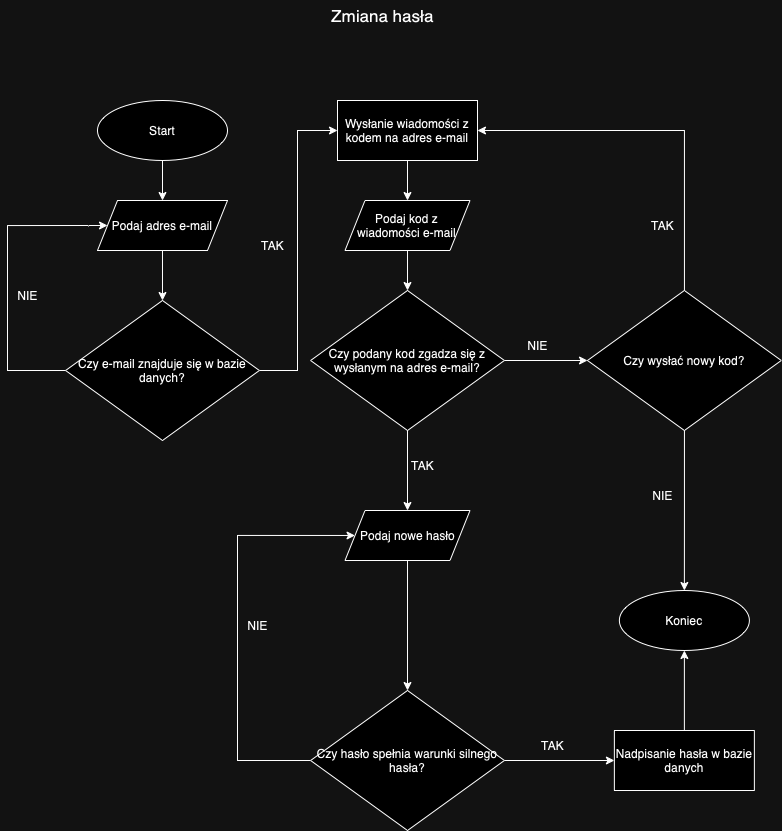

The diagram above was exported from draw.io. Its source (the exported page's mxGraphModel, read from the mxfile embedded in the PNG):
<mxGraphModel dx="1354" dy="814" grid="1" gridSize="10" guides="1" tooltips="1" connect="1" arrows="1" fold="1" page="1" pageScale="1" pageWidth="827" pageHeight="1169" math="0" shadow="0">
  <root>
    <mxCell id="0" />
    <mxCell id="1" parent="0" />
    <mxCell id="f5jBwrJHkzBMxqBrgOVE-21" style="edgeStyle=orthogonalEdgeStyle;rounded=0;orthogonalLoop=1;jettySize=auto;html=1;exitX=0.5;exitY=1;exitDx=0;exitDy=0;entryX=0.5;entryY=0;entryDx=0;entryDy=0;" edge="1" parent="1" source="f5jBwrJHkzBMxqBrgOVE-1" target="f5jBwrJHkzBMxqBrgOVE-4">
      <mxGeometry relative="1" as="geometry" />
    </mxCell>
    <mxCell id="f5jBwrJHkzBMxqBrgOVE-1" value="Start" style="ellipse;whiteSpace=wrap;html=1;" vertex="1" parent="1">
      <mxGeometry x="120" y="110" width="130" height="60" as="geometry" />
    </mxCell>
    <mxCell id="f5jBwrJHkzBMxqBrgOVE-2" value="&lt;font style=&quot;font-size: 17px;&quot;&gt;Zmiana hasła&lt;/font&gt;" style="text;html=1;align=center;verticalAlign=middle;resizable=0;points=[];autosize=1;strokeColor=none;fillColor=none;" vertex="1" parent="1">
      <mxGeometry x="340" y="10" width="130" height="30" as="geometry" />
    </mxCell>
    <mxCell id="f5jBwrJHkzBMxqBrgOVE-22" style="edgeStyle=orthogonalEdgeStyle;rounded=0;orthogonalLoop=1;jettySize=auto;html=1;entryX=0.5;entryY=0;entryDx=0;entryDy=0;" edge="1" parent="1" source="f5jBwrJHkzBMxqBrgOVE-4" target="f5jBwrJHkzBMxqBrgOVE-6">
      <mxGeometry relative="1" as="geometry" />
    </mxCell>
    <mxCell id="f5jBwrJHkzBMxqBrgOVE-4" value="Podaj adres e-mail" style="shape=parallelogram;perimeter=parallelogramPerimeter;whiteSpace=wrap;html=1;fixedSize=1;" vertex="1" parent="1">
      <mxGeometry x="120" y="210" width="130" height="50" as="geometry" />
    </mxCell>
    <mxCell id="f5jBwrJHkzBMxqBrgOVE-11" style="edgeStyle=orthogonalEdgeStyle;rounded=0;orthogonalLoop=1;jettySize=auto;html=1;exitX=1;exitY=0.5;exitDx=0;exitDy=0;entryX=0;entryY=0.5;entryDx=0;entryDy=0;" edge="1" parent="1" source="f5jBwrJHkzBMxqBrgOVE-6" target="f5jBwrJHkzBMxqBrgOVE-10">
      <mxGeometry relative="1" as="geometry">
        <Array as="points">
          <mxPoint x="320" y="380" />
          <mxPoint x="320" y="140" />
        </Array>
      </mxGeometry>
    </mxCell>
    <mxCell id="f5jBwrJHkzBMxqBrgOVE-23" style="edgeStyle=orthogonalEdgeStyle;rounded=0;orthogonalLoop=1;jettySize=auto;html=1;entryX=0;entryY=0.5;entryDx=0;entryDy=0;" edge="1" parent="1" source="f5jBwrJHkzBMxqBrgOVE-6" target="f5jBwrJHkzBMxqBrgOVE-4">
      <mxGeometry relative="1" as="geometry">
        <Array as="points">
          <mxPoint x="30" y="380" />
          <mxPoint x="30" y="235" />
        </Array>
      </mxGeometry>
    </mxCell>
    <mxCell id="f5jBwrJHkzBMxqBrgOVE-6" value="Czy e-mail znajduje się w bazie danych?" style="rhombus;whiteSpace=wrap;html=1;" vertex="1" parent="1">
      <mxGeometry x="88.11999999999999" y="310" width="193.75" height="140" as="geometry" />
    </mxCell>
    <mxCell id="f5jBwrJHkzBMxqBrgOVE-9" value="NIE" style="text;html=1;align=center;verticalAlign=middle;resizable=0;points=[];autosize=1;strokeColor=none;fillColor=none;" vertex="1" parent="1">
      <mxGeometry x="30" y="290" width="40" height="30" as="geometry" />
    </mxCell>
    <mxCell id="f5jBwrJHkzBMxqBrgOVE-27" style="edgeStyle=orthogonalEdgeStyle;rounded=0;orthogonalLoop=1;jettySize=auto;html=1;entryX=0.5;entryY=0;entryDx=0;entryDy=0;" edge="1" parent="1" source="f5jBwrJHkzBMxqBrgOVE-10" target="f5jBwrJHkzBMxqBrgOVE-15">
      <mxGeometry relative="1" as="geometry" />
    </mxCell>
    <mxCell id="f5jBwrJHkzBMxqBrgOVE-10" value="Wysłanie wiadomości z kodem na adres e-mail" style="rounded=0;whiteSpace=wrap;html=1;" vertex="1" parent="1">
      <mxGeometry x="360" y="110" width="140" height="60" as="geometry" />
    </mxCell>
    <mxCell id="f5jBwrJHkzBMxqBrgOVE-12" value="TAK" style="text;html=1;align=center;verticalAlign=middle;resizable=0;points=[];autosize=1;strokeColor=none;fillColor=none;" vertex="1" parent="1">
      <mxGeometry x="270" y="240" width="50" height="30" as="geometry" />
    </mxCell>
    <mxCell id="f5jBwrJHkzBMxqBrgOVE-28" style="edgeStyle=orthogonalEdgeStyle;rounded=0;orthogonalLoop=1;jettySize=auto;html=1;entryX=0.5;entryY=0;entryDx=0;entryDy=0;" edge="1" parent="1" source="f5jBwrJHkzBMxqBrgOVE-15" target="f5jBwrJHkzBMxqBrgOVE-24">
      <mxGeometry relative="1" as="geometry" />
    </mxCell>
    <mxCell id="f5jBwrJHkzBMxqBrgOVE-15" value="Podaj kod z wiadomości e-mail" style="shape=parallelogram;perimeter=parallelogramPerimeter;whiteSpace=wrap;html=1;fixedSize=1;" vertex="1" parent="1">
      <mxGeometry x="367.5" y="210" width="125" height="50" as="geometry" />
    </mxCell>
    <mxCell id="f5jBwrJHkzBMxqBrgOVE-25" style="edgeStyle=orthogonalEdgeStyle;rounded=0;orthogonalLoop=1;jettySize=auto;html=1;" edge="1" parent="1" source="f5jBwrJHkzBMxqBrgOVE-24">
      <mxGeometry relative="1" as="geometry">
        <mxPoint x="430.0050000000001" y="520" as="targetPoint" />
      </mxGeometry>
    </mxCell>
    <mxCell id="f5jBwrJHkzBMxqBrgOVE-34" style="edgeStyle=orthogonalEdgeStyle;rounded=0;orthogonalLoop=1;jettySize=auto;html=1;entryX=0;entryY=0.5;entryDx=0;entryDy=0;" edge="1" parent="1" source="f5jBwrJHkzBMxqBrgOVE-24" target="f5jBwrJHkzBMxqBrgOVE-33">
      <mxGeometry relative="1" as="geometry" />
    </mxCell>
    <mxCell id="f5jBwrJHkzBMxqBrgOVE-24" value="Czy podany kod zgadza się z wysłanym na adres e-mail?" style="rhombus;whiteSpace=wrap;html=1;" vertex="1" parent="1">
      <mxGeometry x="333.13" y="300" width="193.75" height="140" as="geometry" />
    </mxCell>
    <mxCell id="f5jBwrJHkzBMxqBrgOVE-26" value="TAK" style="text;html=1;align=center;verticalAlign=middle;resizable=0;points=[];autosize=1;strokeColor=none;fillColor=none;" vertex="1" parent="1">
      <mxGeometry x="420" y="460" width="50" height="30" as="geometry" />
    </mxCell>
    <mxCell id="f5jBwrJHkzBMxqBrgOVE-44" style="edgeStyle=orthogonalEdgeStyle;rounded=0;orthogonalLoop=1;jettySize=auto;html=1;entryX=0.5;entryY=0;entryDx=0;entryDy=0;" edge="1" parent="1" source="f5jBwrJHkzBMxqBrgOVE-29" target="f5jBwrJHkzBMxqBrgOVE-42">
      <mxGeometry relative="1" as="geometry" />
    </mxCell>
    <mxCell id="f5jBwrJHkzBMxqBrgOVE-29" value="Podaj nowe hasło" style="shape=parallelogram;perimeter=parallelogramPerimeter;whiteSpace=wrap;html=1;fixedSize=1;" vertex="1" parent="1">
      <mxGeometry x="367.51" y="520" width="125" height="50" as="geometry" />
    </mxCell>
    <mxCell id="f5jBwrJHkzBMxqBrgOVE-30" value="Koniec" style="ellipse;whiteSpace=wrap;html=1;" vertex="1" parent="1">
      <mxGeometry x="641.88" y="600" width="130" height="60" as="geometry" />
    </mxCell>
    <mxCell id="f5jBwrJHkzBMxqBrgOVE-37" style="edgeStyle=orthogonalEdgeStyle;rounded=0;orthogonalLoop=1;jettySize=auto;html=1;entryX=1;entryY=0.5;entryDx=0;entryDy=0;" edge="1" parent="1" source="f5jBwrJHkzBMxqBrgOVE-33" target="f5jBwrJHkzBMxqBrgOVE-10">
      <mxGeometry relative="1" as="geometry">
        <Array as="points">
          <mxPoint x="707" y="140" />
        </Array>
      </mxGeometry>
    </mxCell>
    <mxCell id="f5jBwrJHkzBMxqBrgOVE-39" style="edgeStyle=orthogonalEdgeStyle;rounded=0;orthogonalLoop=1;jettySize=auto;html=1;" edge="1" parent="1" source="f5jBwrJHkzBMxqBrgOVE-33">
      <mxGeometry relative="1" as="geometry">
        <mxPoint x="706.875" y="600" as="targetPoint" />
      </mxGeometry>
    </mxCell>
    <mxCell id="f5jBwrJHkzBMxqBrgOVE-33" value="Czy wysłać nowy kod?" style="rhombus;whiteSpace=wrap;html=1;" vertex="1" parent="1">
      <mxGeometry x="610" y="300" width="193.75" height="140" as="geometry" />
    </mxCell>
    <mxCell id="f5jBwrJHkzBMxqBrgOVE-35" value="NIE" style="text;html=1;align=center;verticalAlign=middle;resizable=0;points=[];autosize=1;strokeColor=none;fillColor=none;" vertex="1" parent="1">
      <mxGeometry x="540" y="340" width="40" height="30" as="geometry" />
    </mxCell>
    <mxCell id="f5jBwrJHkzBMxqBrgOVE-38" value="TAK" style="text;html=1;align=center;verticalAlign=middle;resizable=0;points=[];autosize=1;strokeColor=none;fillColor=none;" vertex="1" parent="1">
      <mxGeometry x="660" y="220" width="50" height="30" as="geometry" />
    </mxCell>
    <mxCell id="f5jBwrJHkzBMxqBrgOVE-40" value="NIE" style="text;html=1;align=center;verticalAlign=middle;resizable=0;points=[];autosize=1;strokeColor=none;fillColor=none;" vertex="1" parent="1">
      <mxGeometry x="665" y="490" width="40" height="30" as="geometry" />
    </mxCell>
    <mxCell id="f5jBwrJHkzBMxqBrgOVE-45" style="edgeStyle=orthogonalEdgeStyle;rounded=0;orthogonalLoop=1;jettySize=auto;html=1;entryX=0;entryY=0.5;entryDx=0;entryDy=0;" edge="1" parent="1" source="f5jBwrJHkzBMxqBrgOVE-42" target="f5jBwrJHkzBMxqBrgOVE-29">
      <mxGeometry relative="1" as="geometry">
        <Array as="points">
          <mxPoint x="260" y="770" />
          <mxPoint x="260" y="545" />
        </Array>
      </mxGeometry>
    </mxCell>
    <mxCell id="f5jBwrJHkzBMxqBrgOVE-51" style="edgeStyle=orthogonalEdgeStyle;rounded=0;orthogonalLoop=1;jettySize=auto;html=1;entryX=0;entryY=0.5;entryDx=0;entryDy=0;" edge="1" parent="1" source="f5jBwrJHkzBMxqBrgOVE-42" target="f5jBwrJHkzBMxqBrgOVE-50">
      <mxGeometry relative="1" as="geometry" />
    </mxCell>
    <mxCell id="f5jBwrJHkzBMxqBrgOVE-42" value="Czy hasło spełnia warunki silnego hasła?" style="rhombus;whiteSpace=wrap;html=1;" vertex="1" parent="1">
      <mxGeometry x="333.13" y="700" width="193.75" height="140" as="geometry" />
    </mxCell>
    <mxCell id="f5jBwrJHkzBMxqBrgOVE-46" value="NIE" style="text;html=1;align=center;verticalAlign=middle;resizable=0;points=[];autosize=1;strokeColor=none;fillColor=none;" vertex="1" parent="1">
      <mxGeometry x="260" y="620" width="40" height="30" as="geometry" />
    </mxCell>
    <mxCell id="f5jBwrJHkzBMxqBrgOVE-53" style="edgeStyle=orthogonalEdgeStyle;rounded=0;orthogonalLoop=1;jettySize=auto;html=1;" edge="1" parent="1" source="f5jBwrJHkzBMxqBrgOVE-50" target="f5jBwrJHkzBMxqBrgOVE-30">
      <mxGeometry relative="1" as="geometry" />
    </mxCell>
    <mxCell id="f5jBwrJHkzBMxqBrgOVE-50" value="Nadpisanie hasła w bazie danych" style="rounded=0;whiteSpace=wrap;html=1;" vertex="1" parent="1">
      <mxGeometry x="636.87" y="740" width="140" height="60" as="geometry" />
    </mxCell>
    <mxCell id="f5jBwrJHkzBMxqBrgOVE-54" value="TAK" style="text;html=1;align=center;verticalAlign=middle;resizable=0;points=[];autosize=1;strokeColor=none;fillColor=none;" vertex="1" parent="1">
      <mxGeometry x="550" y="740" width="50" height="30" as="geometry" />
    </mxCell>
  </root>
</mxGraphModel>